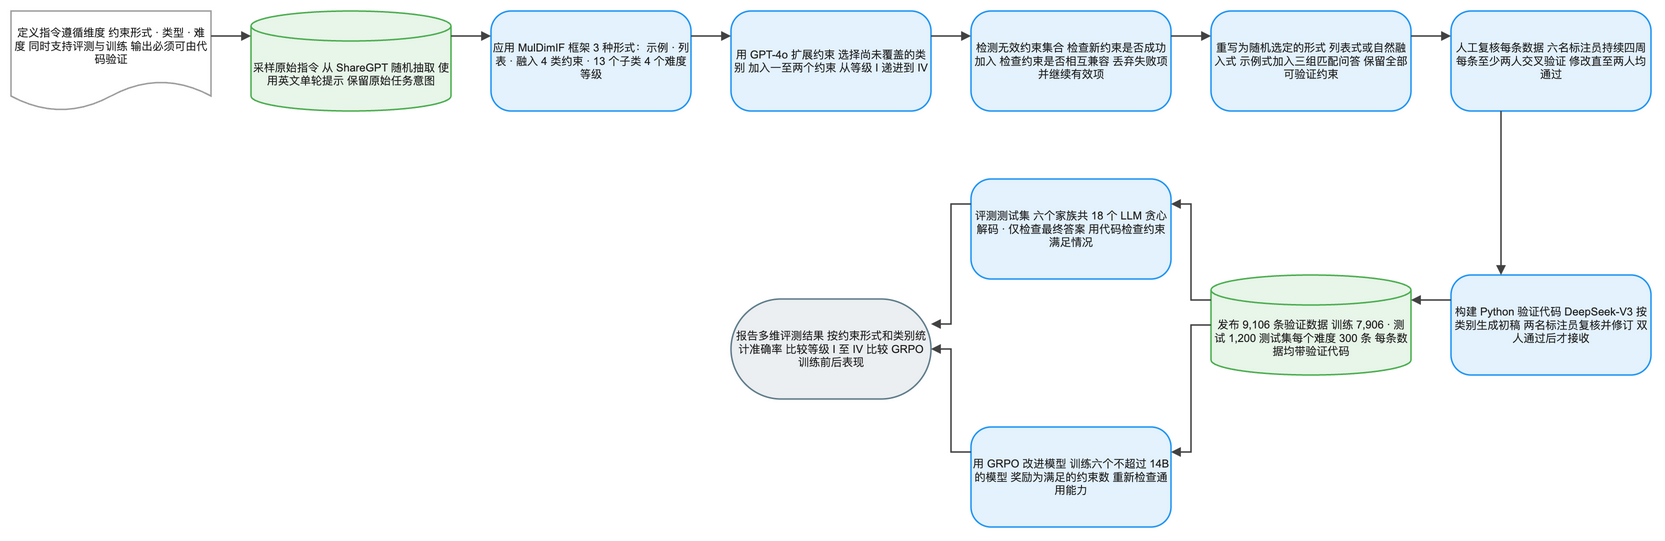

The diagram above was exported from draw.io. Its source (the exported page's mxGraphModel, read from the mxfile embedded in the PNG):
<mxGraphModel dx="1120" dy="720" grid="1" gridSize="8" guides="1" tooltips="1" connect="1" arrows="1" fold="1" page="1" pageScale="1" pageWidth="1640" pageHeight="784" math="1" background="#FFFFFF">
  <root>
    <mxCell id="0" />
    <mxCell id="1" parent="0" />
    <mxCell id="2" value="定义指令遵循维度 约束形式 · 类型 · 难度 同时支持评测与训练 输出必须可由代码验证" style="shape=document;boundedLbl=1;html=1;whiteSpace=wrap;fillColor=#FFFFFF;strokeColor=#9E9E9E;strokeWidth=1.5;fontColor=#212121;fontSize=11;fontFamily=Arial, Helvetica, sans-serif;verticalAlign=middle;align=center" vertex="1" parent="1">
      <mxGeometry x="-80" y="184" width="200" height="100" as="geometry" />
    </mxCell>
    <mxCell id="3" value="采样原始指令 从 ShareGPT 随机抽取 使用英文单轮提示 保留原始任务意图" style="shape=cylinder3;boundedLbl=1;backgroundOutline=1;size=15;html=1;whiteSpace=wrap;fillColor=#E8F5E9;strokeColor=#4CAF50;strokeWidth=1.5;fontColor=#212121;fontSize=11;fontFamily=Arial, Helvetica, sans-serif;verticalAlign=middle;align=center" vertex="1" parent="1">
      <mxGeometry x="160" y="184" width="200" height="100" as="geometry" />
    </mxCell>
    <mxCell id="4" value="应用 MulDimIF 框架 3 种形式：示例 · 列表 · 融入 4 类约束 · 13 个子类 4 个难度等级" style="rounded=1;arcSize=20;html=1;whiteSpace=wrap;fillColor=#E3F2FD;strokeColor=#2196F3;strokeWidth=1.5;fontColor=#212121;fontSize=11;fontFamily=Arial, Helvetica, sans-serif;verticalAlign=middle;align=center" vertex="1" parent="1">
      <mxGeometry x="400" y="184" width="200" height="100" as="geometry" />
    </mxCell>
    <mxCell id="5" value="用 GPT-4o 扩展约束 选择尚未覆盖的类别 加入一至两个约束 从等级 I 递进到 IV" style="rounded=1;arcSize=20;html=1;whiteSpace=wrap;fillColor=#E3F2FD;strokeColor=#2196F3;strokeWidth=1.5;fontColor=#212121;fontSize=11;fontFamily=Arial, Helvetica, sans-serif;verticalAlign=middle;align=center" vertex="1" parent="1">
      <mxGeometry x="640" y="184" width="200" height="100" as="geometry" />
    </mxCell>
    <mxCell id="6" value="检测无效约束集合 检查新约束是否成功加入 检查约束是否相互兼容 丢弃失败项并继续有效项" style="rounded=1;arcSize=20;html=1;whiteSpace=wrap;fillColor=#E3F2FD;strokeColor=#2196F3;strokeWidth=1.5;fontColor=#212121;fontSize=11;fontFamily=Arial, Helvetica, sans-serif;verticalAlign=middle;align=center" vertex="1" parent="1">
      <mxGeometry x="880" y="184" width="200" height="100" as="geometry" />
    </mxCell>
    <mxCell id="7" value="重写为随机选定的形式 列表式或自然融入式 示例式加入三组匹配问答 保留全部可验证约束" style="rounded=1;arcSize=20;html=1;whiteSpace=wrap;fillColor=#E3F2FD;strokeColor=#2196F3;strokeWidth=1.5;fontColor=#212121;fontSize=11;fontFamily=Arial, Helvetica, sans-serif;verticalAlign=middle;align=center" vertex="1" parent="1">
      <mxGeometry x="1120" y="184" width="200" height="100" as="geometry" />
    </mxCell>
    <mxCell id="8" value="人工复核每条数据 六名标注员持续四周 每条至少两人交叉验证 修改直至两人均通过" style="rounded=1;arcSize=20;html=1;whiteSpace=wrap;fillColor=#E3F2FD;strokeColor=#2196F3;strokeWidth=1.5;fontColor=#212121;fontSize=11;fontFamily=Arial, Helvetica, sans-serif;verticalAlign=middle;align=center" vertex="1" parent="1">
      <mxGeometry x="1360" y="184" width="200" height="100" as="geometry" />
    </mxCell>
    <mxCell id="9" value="构建 Python 验证代码 DeepSeek-V3 按类别生成初稿 两名标注员复核并修订 双人通过后才接收" style="rounded=1;arcSize=20;html=1;whiteSpace=wrap;fillColor=#E3F2FD;strokeColor=#2196F3;strokeWidth=1.5;fontColor=#212121;fontSize=11;fontFamily=Arial, Helvetica, sans-serif;verticalAlign=middle;align=center" vertex="1" parent="1">
      <mxGeometry x="1360" y="448" width="200" height="100" as="geometry" />
    </mxCell>
    <mxCell id="10" value="发布 9,106 条验证数据 训练 7,906 · 测试 1,200 测试集每个难度 300 条 每条数据均带验证代码" style="shape=cylinder3;boundedLbl=1;backgroundOutline=1;size=15;html=1;whiteSpace=wrap;fillColor=#E8F5E9;strokeColor=#4CAF50;strokeWidth=1.5;fontColor=#212121;fontSize=11;fontFamily=Arial, Helvetica, sans-serif;verticalAlign=middle;align=center" vertex="1" parent="1">
      <mxGeometry x="1120" y="448" width="200" height="100" as="geometry" />
    </mxCell>
    <mxCell id="11" value="评测测试集 六个家族共 18 个 LLM 贪心解码 · 仅检查最终答案 用代码检查约束满足情况" style="rounded=1;arcSize=20;html=1;whiteSpace=wrap;fillColor=#E3F2FD;strokeColor=#2196F3;strokeWidth=1.5;fontColor=#212121;fontSize=11;fontFamily=Arial, Helvetica, sans-serif;verticalAlign=middle;align=center" vertex="1" parent="1">
      <mxGeometry x="880" y="352" width="200" height="100" as="geometry" />
    </mxCell>
    <mxCell id="12" value="用 GRPO 改进模型 训练六个不超过 14B 的模型 奖励为满足的约束数 重新检查通用能力" style="rounded=1;arcSize=20;html=1;whiteSpace=wrap;fillColor=#E3F2FD;strokeColor=#2196F3;strokeWidth=1.5;fontColor=#212121;fontSize=11;fontFamily=Arial, Helvetica, sans-serif;verticalAlign=middle;align=center" vertex="1" parent="1">
      <mxGeometry x="880" y="600" width="200" height="100" as="geometry" />
    </mxCell>
    <mxCell id="13" value="报告多维评测结果 按约束形式和类别统计准确率 比较等级 I 至 IV 比较 GRPO 训练前后表现" style="rounded=1;arcSize=50;html=1;whiteSpace=wrap;fillColor=#ECEFF1;strokeColor=#607D8B;strokeWidth=1.5;fontColor=#212121;fontSize=11;fontFamily=Arial, Helvetica, sans-serif;verticalAlign=middle;align=center" vertex="1" parent="1">
      <mxGeometry x="640" y="472" width="200" height="100" as="geometry" />
    </mxCell>
    <mxCell id="14" value="" style="edgeStyle=orthogonalEdgeStyle;rounded=0;orthogonalLoop=1;jettySize=auto;html=1;strokeColor=#424242;strokeWidth=1.5;endArrow=block;endFill=1;exitX=1;exitY=0.25;exitDx=0;exitDy=0;entryX=0;entryY=0.25;entryDx=0;entryDy=0;jumpStyle=arc;jumpSize=8" edge="1" parent="1" source="2" target="3">
      <mxGeometry relative="1" as="geometry" />
    </mxCell>
    <mxCell id="15" value="" style="edgeStyle=orthogonalEdgeStyle;rounded=0;orthogonalLoop=1;jettySize=auto;html=1;strokeColor=#424242;strokeWidth=1.5;endArrow=block;endFill=1;exitX=1;exitY=0.25;exitDx=0;exitDy=0;entryX=0;entryY=0.25;entryDx=0;entryDy=0;jumpStyle=arc;jumpSize=8" edge="1" parent="1" source="3" target="4">
      <mxGeometry relative="1" as="geometry" />
    </mxCell>
    <mxCell id="16" value="" style="edgeStyle=orthogonalEdgeStyle;rounded=0;orthogonalLoop=1;jettySize=auto;html=1;strokeColor=#424242;strokeWidth=1.5;endArrow=block;endFill=1;exitX=1;exitY=0.25;exitDx=0;exitDy=0;entryX=0;entryY=0.25;entryDx=0;entryDy=0;jumpStyle=arc;jumpSize=8" edge="1" parent="1" source="4" target="5">
      <mxGeometry relative="1" as="geometry" />
    </mxCell>
    <mxCell id="17" value="" style="edgeStyle=orthogonalEdgeStyle;rounded=0;orthogonalLoop=1;jettySize=auto;html=1;strokeColor=#424242;strokeWidth=1.5;endArrow=block;endFill=1;exitX=1;exitY=0.25;exitDx=0;exitDy=0;entryX=0;entryY=0.25;entryDx=0;entryDy=0;jumpStyle=arc;jumpSize=8" edge="1" parent="1" source="5" target="6">
      <mxGeometry relative="1" as="geometry" />
    </mxCell>
    <mxCell id="18" value="" style="edgeStyle=orthogonalEdgeStyle;rounded=0;orthogonalLoop=1;jettySize=auto;html=1;strokeColor=#424242;strokeWidth=1.5;endArrow=block;endFill=1;exitX=1;exitY=0.25;exitDx=0;exitDy=0;entryX=0;entryY=0.25;entryDx=0;entryDy=0;jumpStyle=arc;jumpSize=8" edge="1" parent="1" source="6" target="7">
      <mxGeometry relative="1" as="geometry" />
    </mxCell>
    <mxCell id="19" value="" style="edgeStyle=orthogonalEdgeStyle;rounded=0;orthogonalLoop=1;jettySize=auto;html=1;strokeColor=#424242;strokeWidth=1.5;endArrow=block;endFill=1;exitX=1;exitY=0.25;exitDx=0;exitDy=0;entryX=0;entryY=0.25;entryDx=0;entryDy=0;jumpStyle=arc;jumpSize=8" edge="1" parent="1" source="7" target="8">
      <mxGeometry relative="1" as="geometry" />
    </mxCell>
    <mxCell id="20" value="" style="edgeStyle=orthogonalEdgeStyle;rounded=0;orthogonalLoop=1;jettySize=auto;html=1;strokeColor=#424242;strokeWidth=1.5;endArrow=block;endFill=1;exitX=0.25;exitY=1;exitDx=0;exitDy=0;entryX=0.25;entryY=0;entryDx=0;entryDy=0;jumpStyle=arc;jumpSize=8" edge="1" parent="1" source="8" target="9">
      <mxGeometry relative="1" as="geometry" />
    </mxCell>
    <mxCell id="21" value="" style="edgeStyle=orthogonalEdgeStyle;rounded=0;orthogonalLoop=1;jettySize=auto;html=1;strokeColor=#424242;strokeWidth=1.5;endArrow=block;endFill=1;exitX=0;exitY=0.25;exitDx=0;exitDy=0;entryX=1;entryY=0.25;entryDx=0;entryDy=0;jumpStyle=arc;jumpSize=8" edge="1" parent="1" source="9" target="10">
      <mxGeometry relative="1" as="geometry" />
    </mxCell>
    <mxCell id="22" value="" style="edgeStyle=orthogonalEdgeStyle;rounded=0;orthogonalLoop=1;jettySize=auto;html=1;strokeColor=#424242;strokeWidth=1.5;endArrow=block;endFill=1;exitX=0;exitY=0.25;exitDx=0;exitDy=0;entryX=1;entryY=0.25;entryDx=0;entryDy=0;jumpStyle=arc;jumpSize=8" edge="1" parent="1" source="10" target="11">
      <mxGeometry relative="1" as="geometry" />
    </mxCell>
    <mxCell id="23" value="" style="edgeStyle=orthogonalEdgeStyle;rounded=0;orthogonalLoop=1;jettySize=auto;html=1;strokeColor=#424242;strokeWidth=1.5;endArrow=block;endFill=1;exitX=0;exitY=0.5;exitDx=0;exitDy=0;entryX=1;entryY=0.25;entryDx=0;entryDy=0;jumpStyle=arc;jumpSize=8" edge="1" parent="1" source="10" target="12">
      <mxGeometry relative="1" as="geometry" />
    </mxCell>
    <mxCell id="24" value="" style="edgeStyle=orthogonalEdgeStyle;rounded=0;orthogonalLoop=1;jettySize=auto;html=1;strokeColor=#424242;strokeWidth=1.5;endArrow=block;endFill=1;exitX=0;exitY=0.25;exitDx=0;exitDy=0;entryX=1;entryY=0.25;entryDx=0;entryDy=0;jumpStyle=arc;jumpSize=8" edge="1" parent="1" source="11" target="13">
      <mxGeometry relative="1" as="geometry" />
    </mxCell>
    <mxCell id="25" value="" style="edgeStyle=orthogonalEdgeStyle;rounded=0;orthogonalLoop=1;jettySize=auto;html=1;strokeColor=#424242;strokeWidth=1.5;endArrow=block;endFill=1;exitX=0;exitY=0.25;exitDx=0;exitDy=0;entryX=1;entryY=0.5;entryDx=0;entryDy=0;jumpStyle=arc;jumpSize=8" edge="1" parent="1" source="12" target="13">
      <mxGeometry relative="1" as="geometry" />
    </mxCell>
  </root>
</mxGraphModel>